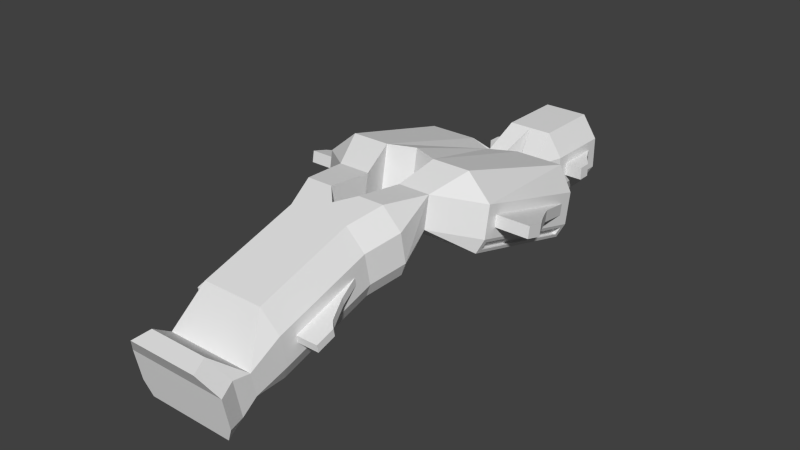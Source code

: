 # Source: common.blend  (saved by Blender 2.64.2; exported with 4.5.12 LTS)
import bpy
from mathutils import Matrix  # noqa: F401  (used for matrix-valued properties, if any)

bpy.ops.wm.read_factory_settings(use_empty=True)
scene = bpy.context.scene
scene.name = 'Scene'

# ---- collections
col_collection_14 = bpy.data.collections.new('Collection 14'); scene.collection.children.link(col_collection_14)

# ---- world
world_world = bpy.data.worlds.new('World'); scene.world = world_world
world_world.color = (0.05088, 0.05088, 0.05088)
world_world.use_sun_shadow = False
world_world.sun_shadow_jitter_overblur = 0.0
world_world.cycles.sampling_method = 'MANUAL'
world_world.cycles.sample_map_resolution = 256

# ---- meshes
me_cube_001 = bpy.data.meshes.new('Cube.001')
me_cube_001.from_pydata([(3.228, 25.33, -1.285), (0.0, 25.33, -1.285), (3.228, 31.2, -1.285), (0.0, 31.2, -1.285), (2.758, 17.61, -0.9398), (8.733, 17.61, -0.9398), (2.758, 3.886, 2.868), (8.733, 3.886, 2.868), (1.613, -2.315, 2.121), (5.225, -2.315, 2.121), (0.0, -3.948, 1.62), (4.086, -5.709, 1.081), (0.0, -15.89, -2.041), (4.086, -15.89, -2.041), (0.0, -19.59, -1.552), (0.0, -20.98, -3.601), (3.975, -20.98, -3.601), (0.0, -22.68, -4.122), (4.575, -22.68, -4.122), (3.96, 25.33, 0.2899), (0.0, 25.33, 0.2899), (3.96, 32.33, 0.2899), (0.0, 32.33, 0.2899), (2.96, 21.84, 0.2899), (1.141, 21.84, 0.2899), (2.758, 17.89, 0.597), (9.464, 17.89, 0.597), (2.758, 4.162, 4.405), (9.464, 4.162, 4.405), (1.863, 0.8289, 5.329), (5.246, 0.8289, 5.329), (1.613, -2.619, 3.65), (5.957, -2.619, 3.65), (0.0, -4.252, 3.149), (4.817, -6.013, 2.609), (4.817, -16.2, -0.5119), (4.707, -19.59, -1.552), (4.707, -21.16, -2.721), (0.0, -22.99, -2.593), (5.307, -22.99, -2.593), (3.96, 25.33, 3.64), (0.0, 25.33, 3.64), (3.96, 32.33, 3.64), (0.0, 32.33, 3.64), (2.96, 21.84, 3.64), (1.141, 21.84, 3.64), (2.758, 18.48, 3.866), (9.464, 18.48, 3.866), (2.758, 4.75, 7.674), (9.464, 4.75, 7.674), (1.863, 1.417, 8.598), (5.246, 1.417, 8.598), (1.613, -3.265, 6.902), (5.957, -3.265, 6.902), (0.0, -4.898, 6.401), (4.817, -6.659, 5.862), (4.817, -16.84, 2.74), (4.707, -20.07, 0.8803), (4.707, -21.93, 1.18), (0.0, -23.63, 0.6594), (5.307, -23.63, 0.6594), (2.37, 25.33, 6.045), (0.0, 25.33, 6.045), (2.37, 32.33, 6.045), (0.0, 32.33, 6.045), (2.758, 18.9, 6.214), (7.875, 18.9, 6.214), (2.758, 5.172, 10.02), (6.763, 5.172, 10.02), (1.613, -3.729, 9.237), (4.367, -3.729, 9.237), (0.0, -5.362, 8.736), (3.228, -7.123, 8.197), (0.0, -17.31, 5.075), (3.228, -17.31, 5.075), (0.0, -20.07, 0.8803), (0.0, -23.12, 3.294), (3.117, -23.12, 3.294), (0.0, -24.81, 2.774), (3.717, -24.81, 2.774), (4.817, -7.781, 3.386), (4.817, -14.92, 1.197), (4.817, -7.933, 4.152), (4.817, -15.07, 1.964), (5.427, -10.02, 2.698), (5.427, -14.92, 1.197), (5.427, -10.18, 3.465), (5.427, -15.07, 1.964), (5.903, -11.13, 2.359), (5.903, -14.92, 1.197), (5.903, -11.28, 3.125), (5.903, -15.07, 1.964), (6.428, -12.29, 2.004), (6.428, -14.92, 1.197), (6.428, -12.44, 2.771), (6.428, -15.07, 1.964), (7.112, -12.97, 1.796), (7.112, -14.92, 1.197), (7.112, -13.12, 2.563), (7.112, -15.07, 1.964), (9.464, 16.8, 1.998), (9.464, 5.63, 5.096), (9.464, 17.01, 3.175), (9.464, 5.842, 6.273), (11.29, 10.69, 3.693), (11.29, 5.63, 5.096), (11.29, 10.9, 4.87), (11.29, 5.842, 6.273), (10.38, 5.842, 6.273), (10.38, 12.85, 4.329), (10.38, 5.63, 5.096), (10.38, 12.64, 3.152), (12.07, 9.173, 4.113), (12.07, 5.63, 5.096), (12.07, 9.384, 5.29), (12.07, 5.842, 6.273), (13.03, 7.484, 4.581), (13.03, 5.63, 5.096), (13.03, 7.695, 5.758), (13.03, 5.842, 6.273), (3.96, 26.55, 1.287), (3.96, 31.11, 1.287), (3.96, 26.55, 2.643), (3.96, 31.11, 2.643), (5.849, 26.55, 1.287), (5.849, 27.89, 1.287), (5.849, 26.55, 2.643), (5.849, 27.89, 2.643), (4.847, 29.32, 2.643), (4.847, 26.55, 2.643), (4.847, 29.32, 1.287), (4.847, 26.55, 1.287), (3.456, 32.33, 1.01), (0.5038, 32.33, 1.01), (3.456, 32.33, 2.92), (0.5038, 32.33, 2.92), (3.456, 31.52, 1.01), (0.5038, 31.52, 1.01), (3.456, 31.52, 2.92), (0.5038, 31.52, 2.92), (3.042, 32.33, 4.205), (0.3959, 32.33, 4.205), (2.199, 32.33, 5.479), (0.3959, 32.33, 5.479), (0.3959, 30.93, 5.479), (2.199, 30.93, 5.479), (0.3959, 30.93, 4.205), (3.042, 30.93, 4.205), (3.059, 31.45, -0.9253), (0.2915, 31.45, -0.9253), (3.457, 32.07, -0.06941), (0.2915, 32.07, -0.06941), (3.059, 30.06, -0.9253), (0.2915, 30.06, -0.9253), (3.457, 30.67, -0.06941), (0.2915, 30.67, -0.06941), (8.907, 17.14, -0.4255), (8.907, 4.488, 3.084), (9.29, 17.29, 0.3804), (9.29, 4.633, 3.89), (0.6061, 30.39, -0.4571), (0.6061, 30.33, -0.5376), (2.877, 30.33, -0.5376), (2.914, 30.39, -0.4571), (8.507, 17.14, -0.4255), (8.507, 4.488, 3.084), (8.89, 17.29, 0.3804), (8.89, 4.633, 3.89), (10.7, 6.176, 4.944), (11.29, 6.176, 4.944), (11.04, 10.34, 3.79), (10.7, 11.07, 3.587), (12.07, 6.176, 4.944), (11.84, 8.802, 4.216), (12.71, 7.264, 4.642), (12.71, 6.176, 4.944), (0.0, 16.25, -0.9398), (0.0, 4.939, 2.868), (0.0, 16.53, 0.597), (0.0, 5.215, 4.405), (0.0, 17.12, 3.866), (0.0, 5.803, 7.674), (0.0, 17.54, 6.214), (0.0, 6.225, 10.02)], [], [(2, 0, 1, 3), (49, 51, 30, 28), (57, 58, 37, 36), (36, 37, 16), (30, 32, 9), (34, 35, 13, 11), (27, 6, 29), (0, 23, 24, 1), (0, 2, 21, 19), (37, 39, 18, 16), (6, 7, 30, 29), (24, 20, 1), (13, 35, 36), (8, 10, 33, 31), (164, 165, 157, 156), (5, 23, 26), (32, 34, 11, 9), (7, 28, 30), (23, 0, 19), (152, 154, 150, 148), (17, 18, 39, 38), (40, 42, 63, 61), (65, 67, 68, 66), (82, 83, 87, 86), (29, 31, 52, 50), (24, 25, 46, 45), (122, 120, 131, 129), (58, 60, 39, 37), (51, 53, 32, 30), (44, 47, 26, 23), (38, 39, 60, 59), (56, 57, 36, 35), (31, 33, 54, 52), (110, 108, 103, 101), (20, 24, 45, 41), (53, 55, 34, 32), (27, 29, 50, 48), (23, 19, 40, 44), (139, 137, 133, 135), (63, 64, 62, 61), (65, 45, 46), (62, 41, 45), (77, 79, 60, 58), (48, 50, 67), (44, 61, 62, 45), (59, 60, 79, 78), (76, 78, 79, 77), (52, 54, 71, 69), (66, 68, 49, 47), (61, 44, 40), (70, 72, 55, 53), (44, 66, 47), (140, 141, 146, 147), (77, 57, 75, 76), (50, 52, 69), (72, 74, 56, 55), (4, 24, 23, 5), (24, 4, 25), (31, 29, 8), (29, 30, 9, 8), (51, 70, 53), (68, 51, 49), (68, 67, 50, 51), (74, 57, 56), (57, 77, 58), (74, 73, 75, 57), (70, 69, 71, 72), (72, 71, 73, 74), (15, 16, 18, 17), (36, 14, 12, 13), (36, 16, 15, 14), (8, 9, 11, 13, 12, 10), (4, 5, 7, 6), (80, 81, 35, 34), (83, 82, 55, 56), (81, 83, 56, 35), (82, 80, 34, 55), (88, 89, 85, 84), (83, 81, 85, 87), (80, 82, 86, 84), (84, 85, 81, 80), (88, 90, 94, 92), (86, 87, 91, 90), (87, 85, 89, 91), (84, 86, 90, 88), (92, 94, 98, 96), (92, 93, 89, 88), (90, 91, 95, 94), (91, 89, 93, 95), (98, 99, 97, 96), (96, 97, 93, 92), (94, 95, 99, 98), (95, 93, 97, 99), (173, 172, 169, 170), (114, 112, 104, 106), (113, 115, 107, 105), (117, 119, 115, 113), (170, 169, 168, 171), (109, 108, 107, 106), (105, 107, 108, 110), (106, 107, 115, 114), (102, 103, 108, 109), (111, 110, 101, 100), (109, 111, 100, 102), (106, 104, 111, 109), (100, 101, 28, 26), (103, 102, 47, 49), (101, 103, 49, 28), (102, 100, 26, 47), (118, 119, 117, 116), (114, 115, 119, 118), (174, 175, 172, 173), (118, 116, 112, 114), (129, 131, 124, 126), (131, 130, 125, 124), (126, 127, 128, 129), (126, 124, 125, 127), (121, 123, 128, 130), (129, 128, 123, 122), (120, 121, 130, 131), (130, 128, 127, 125), (121, 120, 19, 21), (122, 123, 42, 40), (123, 121, 21, 42), (120, 122, 40, 19), (133, 132, 21, 22), (134, 135, 43, 42), (135, 133, 22, 43), (132, 134, 42, 21), (136, 137, 139, 138), (138, 139, 135, 134), (136, 138, 134, 132), (132, 133, 137, 136), (147, 145, 142, 140), (145, 144, 143, 142), (141, 143, 144, 146), (147, 146, 144, 145), (141, 140, 42, 43), (142, 143, 64, 63), (140, 142, 63, 42), (143, 141, 43, 64), (149, 148, 2, 3), (150, 151, 22, 21), (151, 149, 3, 22), (148, 150, 21, 2), (162, 161, 160, 163), (155, 153, 149, 151), (148, 149, 153, 152), (154, 155, 151, 150), (156, 157, 7, 5), (159, 158, 26, 28), (157, 159, 28, 7), (158, 156, 5, 26), (160, 161, 153, 155), (161, 162, 152, 153), (163, 160, 155, 154), (162, 163, 154, 152), (166, 167, 165, 164), (158, 159, 167, 166), (165, 167, 159, 157), (166, 164, 156, 158), (168, 169, 105, 110), (170, 171, 111, 104), (171, 168, 110, 111), (169, 172, 113, 105), (173, 170, 104, 112), (175, 174, 116, 117), (172, 175, 117, 113), (174, 173, 112, 116), (182, 183, 67, 65), (46, 25, 178, 180), (183, 181, 48, 67), (180, 182, 65, 46), (4, 6, 177, 176), (25, 4, 176, 178), (27, 48, 181, 179), (6, 27, 179, 177), (45, 65, 66, 44), (51, 50, 69, 70)])
me_cube_001.use_remesh_preserve_volume = False
me_cube_001.use_remesh_preserve_attributes = False
me_cube_001.use_mirror_vertex_groups = False
me_cube_001.update()

# ---- objects
ob_cube = bpy.data.objects.new('Cube', me_cube_001)

# ---- transforms, parenting, visibility, modifiers, constraints
ob_cube.location = (0.0, 0.0, 0.0)
ob_cube.scale = (0.7606, 0.7606, 0.7606)
ob_cube.lineart.crease_threshold = 0.0
_m = ob_cube.modifiers.new('Mirror', 'MIRROR')

# ---- collection membership
col_collection_14.objects.link(ob_cube)

# ---- scene / render settings (as saved in the file)
scene.frame_start = 1; scene.frame_end = 250; scene.frame_set(0)
scene.render.engine = 'BLENDER_EEVEE_NEXT'
scene.render.image_settings.color_mode = 'RGB'
scene.render.image_settings.compression = 90
scene.render.resolution_percentage = 50
scene.render.dither_intensity = 0.0
scene.render.bake_margin = 2
scene.render.bake_bias = 0.0
scene.cycles.use_denoising = False
scene.cycles.samples = 10
scene.cycles.sampling_pattern = 'TABULATED_SOBOL'
scene.cycles.light_sampling_threshold = 0.0
scene.cycles.use_adaptive_sampling = False
scene.cycles.use_light_tree = False
scene.cycles.blur_glossy = 0.0
scene.cycles.volume_bounces = 1
scene.cycles.pixel_filter_type = 'GAUSSIAN'
scene.cycles.sample_clamp_indirect = 0.0
scene.view_settings.view_transform = 'Standard'
bpy.context.view_layer.update()

# ---- added for rendering (the .blend has no active camera and no usable light): camera, sun
cam_auto = bpy.data.cameras.new('AutoCamera')
cam_auto.lens = 50.0
cam_auto.sensor_width = 36.0
cam_auto.clip_end = 1000.0
ob_auto_camera = bpy.data.objects.new('AutoCamera', cam_auto)
scene.collection.objects.link(ob_auto_camera)
ob_auto_camera.location = (45.3018, -51.5055, 38.4851)
ob_auto_camera.rotation_euler = (1.09748, -7.21219e-08, 0.694738)
scene.camera = ob_auto_camera
light_auto_sun = bpy.data.lights.new('AutoSun', 'SUN')
light_auto_sun.energy = 3.0
light_auto_sun.angle = 0.0523599
ob_auto_sun = bpy.data.objects.new('AutoSun', light_auto_sun)
scene.collection.objects.link(ob_auto_sun)
ob_auto_sun.rotation_euler = (0.872665, 0.174533, 0.523599)
bpy.context.view_layer.update()
